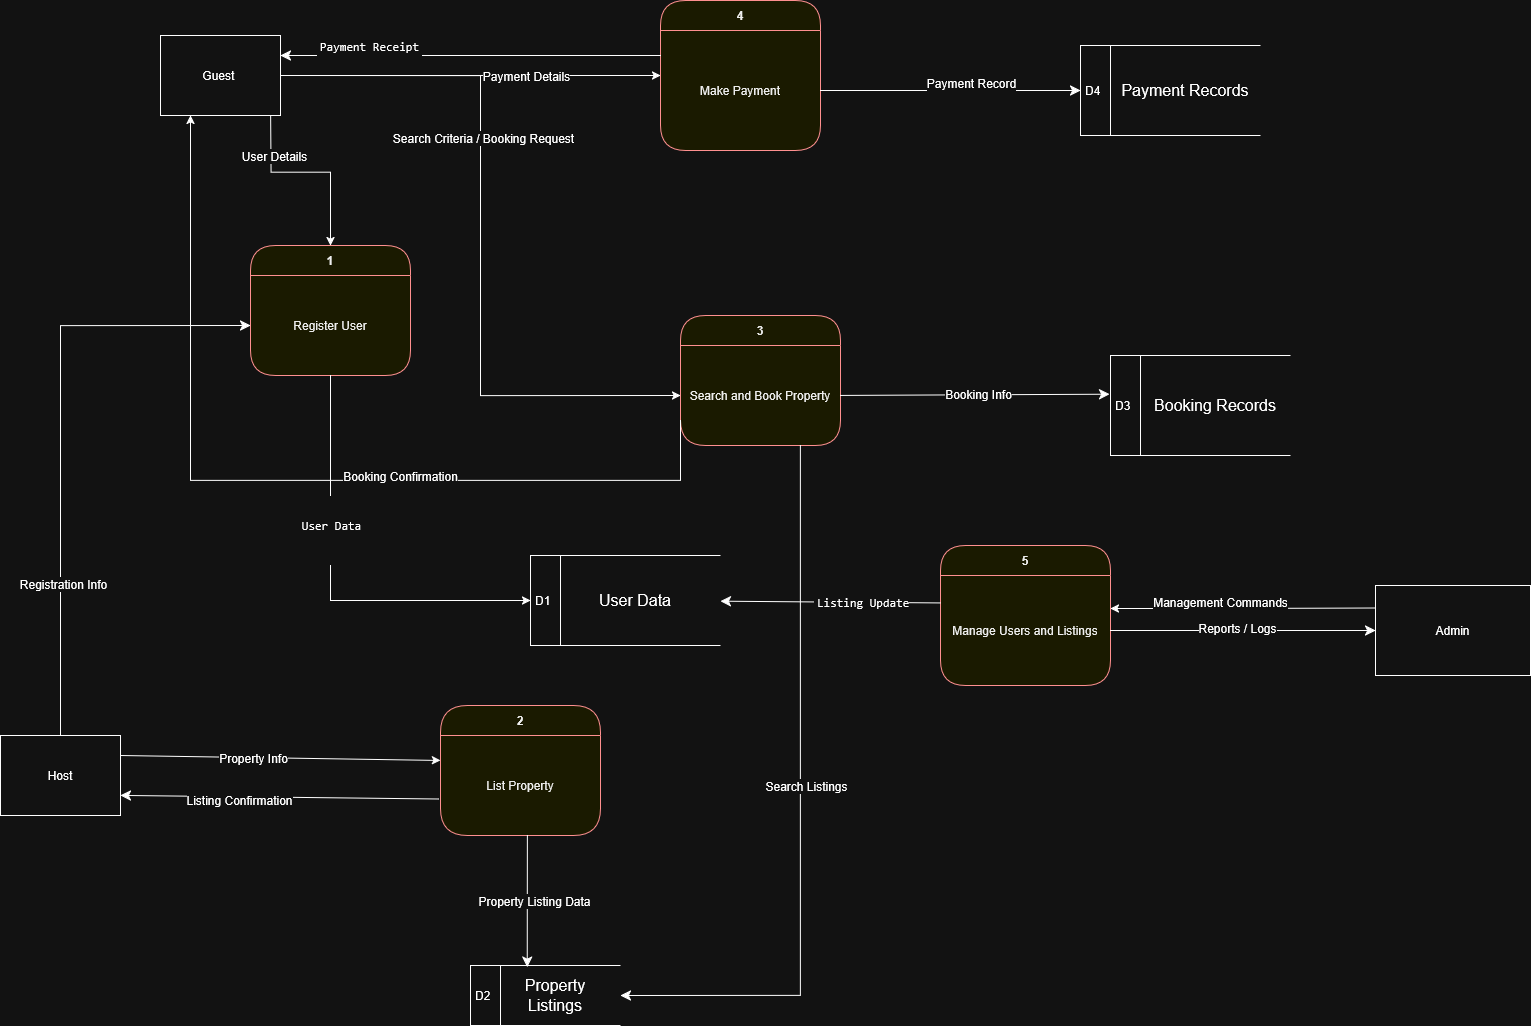

The diagram above was exported from draw.io. Its source (the exported page's mxGraphModel, read from the mxfile embedded in the PNG):
<mxGraphModel dx="2104" dy="937" grid="1" gridSize="10" guides="1" tooltips="1" connect="1" arrows="1" fold="1" page="1" pageScale="1" pageWidth="850" pageHeight="1100" math="0" shadow="0">
  <root>
    <mxCell id="0" />
    <mxCell id="1" parent="0" />
    <mxCell id="FoiRXLPYQxuSOoghyNi1-52" style="edgeStyle=orthogonalEdgeStyle;rounded=0;orthogonalLoop=1;jettySize=auto;html=1;exitX=0.5;exitY=0;exitDx=0;exitDy=0;fontSize=12;startSize=8;endSize=8;entryX=0;entryY=0.5;entryDx=0;entryDy=0;" edge="1" parent="1" source="FoiRXLPYQxuSOoghyNi1-1" target="FoiRXLPYQxuSOoghyNi1-16">
      <mxGeometry relative="1" as="geometry">
        <mxPoint x="-99" y="390" as="targetPoint" />
      </mxGeometry>
    </mxCell>
    <mxCell id="FoiRXLPYQxuSOoghyNi1-53" value="Registration Info" style="edgeLabel;html=1;align=center;verticalAlign=middle;resizable=0;points=[];fontSize=12;" vertex="1" connectable="0" parent="FoiRXLPYQxuSOoghyNi1-52">
      <mxGeometry x="-0.4941" y="-2" relative="1" as="geometry">
        <mxPoint y="-1" as="offset" />
      </mxGeometry>
    </mxCell>
    <mxCell id="FoiRXLPYQxuSOoghyNi1-1" value="Host" style="rounded=0;whiteSpace=wrap;html=1;" vertex="1" parent="1">
      <mxGeometry x="-160" y="770" width="120" height="80" as="geometry" />
    </mxCell>
    <mxCell id="FoiRXLPYQxuSOoghyNi1-42" style="edgeStyle=none;curved=1;rounded=0;orthogonalLoop=1;jettySize=auto;html=1;exitX=0;exitY=0.25;exitDx=0;exitDy=0;fontSize=12;entryX=1;entryY=0.3;entryDx=0;entryDy=0;entryPerimeter=0;" edge="1" parent="1" source="FoiRXLPYQxuSOoghyNi1-2" target="FoiRXLPYQxuSOoghyNi1-19">
      <mxGeometry relative="1" as="geometry">
        <mxPoint x="960" y="643" as="targetPoint" />
        <Array as="points">
          <mxPoint x="1100" y="643" />
        </Array>
      </mxGeometry>
    </mxCell>
    <mxCell id="FoiRXLPYQxuSOoghyNi1-58" value="&#10;Management Commands&#10;&#10;" style="edgeLabel;html=1;align=center;verticalAlign=middle;resizable=0;points=[];fontSize=12;" vertex="1" connectable="0" parent="FoiRXLPYQxuSOoghyNi1-42">
      <mxGeometry x="0.1949" y="1" relative="1" as="geometry">
        <mxPoint x="1" as="offset" />
      </mxGeometry>
    </mxCell>
    <mxCell id="FoiRXLPYQxuSOoghyNi1-2" value="Admin" style="rounded=0;whiteSpace=wrap;html=1;" vertex="1" parent="1">
      <mxGeometry x="1215" y="620" width="155" height="90" as="geometry" />
    </mxCell>
    <mxCell id="FoiRXLPYQxuSOoghyNi1-34" style="edgeStyle=orthogonalEdgeStyle;rounded=0;orthogonalLoop=1;jettySize=auto;html=1;exitX=1;exitY=0.5;exitDx=0;exitDy=0;fontSize=12;entryX=0.5;entryY=0;entryDx=0;entryDy=0;entryPerimeter=0;" edge="1" parent="1" target="FoiRXLPYQxuSOoghyNi1-15">
      <mxGeometry relative="1" as="geometry">
        <mxPoint x="275.1999999999998" y="280" as="targetPoint" />
        <mxPoint x="110" y="132.27" as="sourcePoint" />
      </mxGeometry>
    </mxCell>
    <mxCell id="FoiRXLPYQxuSOoghyNi1-35" value="User Details" style="edgeLabel;html=1;align=center;verticalAlign=middle;resizable=0;points=[];fontSize=12;" vertex="1" connectable="0" parent="FoiRXLPYQxuSOoghyNi1-34">
      <mxGeometry x="-0.4403" y="2" relative="1" as="geometry">
        <mxPoint as="offset" />
      </mxGeometry>
    </mxCell>
    <mxCell id="FoiRXLPYQxuSOoghyNi1-40" style="rounded=0;orthogonalLoop=1;jettySize=auto;html=1;exitX=1;exitY=0.5;exitDx=0;exitDy=0;fontSize=12;entryX=0;entryY=0.5;entryDx=0;entryDy=0;edgeStyle=orthogonalEdgeStyle;" edge="1" parent="1" source="FoiRXLPYQxuSOoghyNi1-3" target="FoiRXLPYQxuSOoghyNi1-9">
      <mxGeometry relative="1" as="geometry">
        <mxPoint x="420" y="430" as="targetPoint" />
      </mxGeometry>
    </mxCell>
    <mxCell id="FoiRXLPYQxuSOoghyNi1-43" value="Search Criteria / Booking Request" style="edgeLabel;html=1;align=center;verticalAlign=middle;resizable=0;points=[];fontSize=12;" vertex="1" connectable="0" parent="FoiRXLPYQxuSOoghyNi1-40">
      <mxGeometry x="-0.2756" y="2" relative="1" as="geometry">
        <mxPoint y="1" as="offset" />
      </mxGeometry>
    </mxCell>
    <mxCell id="FoiRXLPYQxuSOoghyNi1-3" value="Guest&amp;nbsp;" style="rounded=0;whiteSpace=wrap;html=1;" vertex="1" parent="1">
      <mxGeometry y="70" width="120" height="80" as="geometry" />
    </mxCell>
    <mxCell id="FoiRXLPYQxuSOoghyNi1-4" value="2" style="swimlane;fontStyle=1;align=center;verticalAlign=middle;childLayout=stackLayout;horizontal=1;startSize=30;horizontalStack=0;resizeParent=0;resizeLast=1;container=0;fontColor=#000000;collapsible=0;rounded=1;arcSize=30;strokeColor=#ff0000;fillColor=#ffffc0;swimlaneFillColor=#ffffc0;dropTarget=0;" vertex="1" parent="1">
      <mxGeometry x="280" y="740" width="160" height="130" as="geometry" />
    </mxCell>
    <mxCell id="FoiRXLPYQxuSOoghyNi1-5" value="List Property" style="text;html=1;strokeColor=none;fillColor=none;align=center;verticalAlign=middle;spacingLeft=4;spacingRight=4;whiteSpace=wrap;overflow=hidden;rotatable=0;fontColor=#000000;" vertex="1" parent="FoiRXLPYQxuSOoghyNi1-4">
      <mxGeometry y="30" width="160" height="100" as="geometry" />
    </mxCell>
    <mxCell id="FoiRXLPYQxuSOoghyNi1-7" value="Register User" style="text;html=1;strokeColor=none;fillColor=none;align=center;verticalAlign=middle;spacingLeft=4;spacingRight=4;whiteSpace=wrap;overflow=hidden;rotatable=0;fontColor=#000000;" vertex="1" parent="FoiRXLPYQxuSOoghyNi1-4">
      <mxGeometry y="130" width="160" as="geometry" />
    </mxCell>
    <mxCell id="FoiRXLPYQxuSOoghyNi1-8" value="3" style="swimlane;fontStyle=1;align=center;verticalAlign=middle;childLayout=stackLayout;horizontal=1;startSize=30;horizontalStack=0;resizeParent=0;resizeLast=1;container=0;fontColor=#000000;collapsible=0;rounded=1;arcSize=28;strokeColor=#ff0000;fillColor=#ffffc0;swimlaneFillColor=#ffffc0;dropTarget=0;" vertex="1" parent="1">
      <mxGeometry x="520" y="350" width="160" height="130" as="geometry" />
    </mxCell>
    <mxCell id="FoiRXLPYQxuSOoghyNi1-9" value="Search and Book Property" style="text;html=1;strokeColor=none;fillColor=none;align=center;verticalAlign=middle;spacingLeft=4;spacingRight=4;whiteSpace=wrap;overflow=hidden;rotatable=0;fontColor=#000000;" vertex="1" parent="FoiRXLPYQxuSOoghyNi1-8">
      <mxGeometry y="30" width="160" height="100" as="geometry" />
    </mxCell>
    <mxCell id="FoiRXLPYQxuSOoghyNi1-10" value="Register User" style="text;html=1;strokeColor=none;fillColor=none;align=center;verticalAlign=middle;spacingLeft=4;spacingRight=4;whiteSpace=wrap;overflow=hidden;rotatable=0;fontColor=#000000;" vertex="1" parent="FoiRXLPYQxuSOoghyNi1-8">
      <mxGeometry y="130" width="160" as="geometry" />
    </mxCell>
    <mxCell id="FoiRXLPYQxuSOoghyNi1-12" value="4" style="swimlane;fontStyle=1;align=center;verticalAlign=middle;childLayout=stackLayout;horizontal=1;startSize=30;horizontalStack=0;resizeParent=0;resizeLast=1;container=0;fontColor=#000000;collapsible=0;rounded=1;arcSize=28;strokeColor=#ff0000;fillColor=#ffffc0;swimlaneFillColor=#ffffc0;dropTarget=0;" vertex="1" parent="1">
      <mxGeometry x="500" y="35" width="160" height="150" as="geometry" />
    </mxCell>
    <mxCell id="FoiRXLPYQxuSOoghyNi1-13" value="Make Payment" style="text;html=1;strokeColor=none;fillColor=none;align=center;verticalAlign=middle;spacingLeft=4;spacingRight=4;whiteSpace=wrap;overflow=hidden;rotatable=0;fontColor=#000000;" vertex="1" parent="FoiRXLPYQxuSOoghyNi1-12">
      <mxGeometry y="30" width="160" height="120" as="geometry" />
    </mxCell>
    <mxCell id="FoiRXLPYQxuSOoghyNi1-15" value="1" style="swimlane;fontStyle=1;align=center;verticalAlign=middle;childLayout=stackLayout;horizontal=1;startSize=30;horizontalStack=0;resizeParent=0;resizeLast=1;container=0;fontColor=#000000;collapsible=0;rounded=1;arcSize=28;strokeColor=#ff0000;fillColor=#ffffc0;swimlaneFillColor=#ffffc0;dropTarget=0;" vertex="1" parent="1">
      <mxGeometry x="90" y="280" width="160" height="130" as="geometry" />
    </mxCell>
    <mxCell id="FoiRXLPYQxuSOoghyNi1-16" value="Register User" style="text;html=1;strokeColor=none;fillColor=none;align=center;verticalAlign=middle;spacingLeft=4;spacingRight=4;whiteSpace=wrap;overflow=hidden;rotatable=0;fontColor=#000000;" vertex="1" parent="FoiRXLPYQxuSOoghyNi1-15">
      <mxGeometry y="30" width="160" height="100" as="geometry" />
    </mxCell>
    <mxCell id="FoiRXLPYQxuSOoghyNi1-17" value="Register User" style="text;html=1;strokeColor=none;fillColor=none;align=center;verticalAlign=middle;spacingLeft=4;spacingRight=4;whiteSpace=wrap;overflow=hidden;rotatable=0;fontColor=#000000;" vertex="1" parent="FoiRXLPYQxuSOoghyNi1-15">
      <mxGeometry y="130" width="160" as="geometry" />
    </mxCell>
    <mxCell id="FoiRXLPYQxuSOoghyNi1-18" value="5" style="swimlane;fontStyle=1;align=center;verticalAlign=middle;childLayout=stackLayout;horizontal=1;startSize=30;horizontalStack=0;resizeParent=0;resizeLast=1;container=0;fontColor=#000000;collapsible=0;rounded=1;arcSize=28;strokeColor=#ff0000;fillColor=#ffffc0;swimlaneFillColor=#ffffc0;dropTarget=0;" vertex="1" parent="1">
      <mxGeometry x="780" y="580" width="170" height="140" as="geometry" />
    </mxCell>
    <mxCell id="FoiRXLPYQxuSOoghyNi1-19" value="Manage Users and Listings" style="text;html=1;strokeColor=none;fillColor=none;align=center;verticalAlign=middle;spacingLeft=4;spacingRight=4;whiteSpace=wrap;overflow=hidden;rotatable=0;fontColor=#000000;" vertex="1" parent="FoiRXLPYQxuSOoghyNi1-18">
      <mxGeometry y="30" width="170" height="110" as="geometry" />
    </mxCell>
    <mxCell id="FoiRXLPYQxuSOoghyNi1-26" value="D4" style="html=1;dashed=0;whiteSpace=wrap;shape=mxgraph.dfd.dataStoreID;align=left;spacingLeft=3;points=[[0,0],[0.5,0],[1,0],[0,0.5],[1,0.5],[0,1],[0.5,1],[1,1]];" vertex="1" parent="1">
      <mxGeometry x="920" y="80" width="180" height="90" as="geometry" />
    </mxCell>
    <mxCell id="FoiRXLPYQxuSOoghyNi1-27" value="D2" style="html=1;dashed=0;whiteSpace=wrap;shape=mxgraph.dfd.dataStoreID;align=left;spacingLeft=3;points=[[0,0],[0.5,0],[1,0],[0,0.5],[1,0.5],[0,1],[0.5,1],[1,1]];" vertex="1" parent="1">
      <mxGeometry x="310" y="1000" width="150" height="60" as="geometry" />
    </mxCell>
    <mxCell id="FoiRXLPYQxuSOoghyNi1-28" value="D3" style="html=1;dashed=0;whiteSpace=wrap;shape=mxgraph.dfd.dataStoreID;align=left;spacingLeft=3;points=[[0,0],[0.5,0],[1,0],[0,0.5],[1,0.5],[0,1],[0.5,1],[1,1]];" vertex="1" parent="1">
      <mxGeometry x="950" y="390" width="180" height="100" as="geometry" />
    </mxCell>
    <mxCell id="FoiRXLPYQxuSOoghyNi1-29" value="D1" style="html=1;dashed=0;whiteSpace=wrap;shape=mxgraph.dfd.dataStoreID;align=left;spacingLeft=3;points=[[0,0],[0.5,0],[1,0],[0,0.5],[1,0.5],[0,1],[0.5,1],[1,1]];" vertex="1" parent="1">
      <mxGeometry x="370" y="590" width="190" height="90" as="geometry" />
    </mxCell>
    <mxCell id="FoiRXLPYQxuSOoghyNi1-32" value="User Data" style="text;strokeColor=none;align=center;fillColor=none;html=1;verticalAlign=middle;whiteSpace=wrap;rounded=0;fontSize=16;" vertex="1" parent="1">
      <mxGeometry x="425" y="610" width="100" height="50" as="geometry" />
    </mxCell>
    <mxCell id="FoiRXLPYQxuSOoghyNi1-39" style="edgeStyle=none;curved=1;rounded=0;orthogonalLoop=1;jettySize=auto;html=1;exitX=1;exitY=0.5;exitDx=0;exitDy=0;fontSize=12;" edge="1" parent="1" source="FoiRXLPYQxuSOoghyNi1-3">
      <mxGeometry relative="1" as="geometry">
        <mxPoint x="120" y="99.62" as="sourcePoint" />
        <mxPoint x="500" y="110" as="targetPoint" />
      </mxGeometry>
    </mxCell>
    <mxCell id="FoiRXLPYQxuSOoghyNi1-44" value="Payment Details" style="edgeLabel;html=1;align=center;verticalAlign=middle;resizable=0;points=[];fontSize=12;" vertex="1" connectable="0" parent="FoiRXLPYQxuSOoghyNi1-39">
      <mxGeometry x="0.2941" relative="1" as="geometry">
        <mxPoint x="-1" as="offset" />
      </mxGeometry>
    </mxCell>
    <mxCell id="FoiRXLPYQxuSOoghyNi1-41" style="edgeStyle=none;curved=1;rounded=0;orthogonalLoop=1;jettySize=auto;html=1;fontSize=12;exitX=1;exitY=0.25;exitDx=0;exitDy=0;entryX=0;entryY=0.25;entryDx=0;entryDy=0;" edge="1" parent="1" source="FoiRXLPYQxuSOoghyNi1-1" target="FoiRXLPYQxuSOoghyNi1-5">
      <mxGeometry relative="1" as="geometry">
        <mxPoint x="-30" y="800" as="sourcePoint" />
        <mxPoint x="277" y="800" as="targetPoint" />
      </mxGeometry>
    </mxCell>
    <mxCell id="FoiRXLPYQxuSOoghyNi1-54" value="Property Info" style="edgeLabel;html=1;align=center;verticalAlign=middle;resizable=0;points=[];fontSize=12;" vertex="1" connectable="0" parent="FoiRXLPYQxuSOoghyNi1-41">
      <mxGeometry x="-0.1712" y="-6" relative="1" as="geometry">
        <mxPoint y="-6" as="offset" />
      </mxGeometry>
    </mxCell>
    <mxCell id="FoiRXLPYQxuSOoghyNi1-45" style="edgeStyle=none;curved=1;rounded=0;orthogonalLoop=1;jettySize=auto;html=1;entryX=1;entryY=0.25;entryDx=0;entryDy=0;fontSize=12;startSize=8;endSize=8;" edge="1" parent="1" target="FoiRXLPYQxuSOoghyNi1-3">
      <mxGeometry relative="1" as="geometry">
        <mxPoint x="500" y="90" as="sourcePoint" />
      </mxGeometry>
    </mxCell>
    <mxCell id="FoiRXLPYQxuSOoghyNi1-48" value="&lt;table&gt;&lt;tbody&gt;&lt;tr&gt;&lt;td data-col-size=&quot;sm&quot; data-end=&quot;747&quot; data-start=&quot;720&quot;&gt;&lt;br&gt;&lt;/td&gt;&lt;/tr&gt;&lt;/tbody&gt;&lt;/table&gt;&lt;table&gt;&lt;tbody&gt;&lt;tr&gt;&lt;td data-end=&quot;783&quot; data-start=&quot;747&quot; data-col-size=&quot;sm&quot;&gt;&lt;code data-end=&quot;766&quot; data-start=&quot;749&quot;&gt;Payment Receipt&lt;/code&gt;&lt;/td&gt;&lt;/tr&gt;&lt;/tbody&gt;&lt;/table&gt;" style="edgeLabel;html=1;align=center;verticalAlign=middle;resizable=0;points=[];fontSize=12;" vertex="1" connectable="0" parent="FoiRXLPYQxuSOoghyNi1-45">
      <mxGeometry x="0.6785" y="-1" relative="1" as="geometry">
        <mxPoint x="28" y="-19" as="offset" />
      </mxGeometry>
    </mxCell>
    <mxCell id="FoiRXLPYQxuSOoghyNi1-49" style="edgeStyle=orthogonalEdgeStyle;rounded=0;orthogonalLoop=1;jettySize=auto;html=1;exitX=0;exitY=0.75;exitDx=0;exitDy=0;fontSize=12;entryX=0.25;entryY=1;entryDx=0;entryDy=0;" edge="1" parent="1" source="FoiRXLPYQxuSOoghyNi1-9" target="FoiRXLPYQxuSOoghyNi1-3">
      <mxGeometry relative="1" as="geometry">
        <mxPoint x="270" y="140" as="targetPoint" />
        <Array as="points">
          <mxPoint x="30" y="515" />
        </Array>
      </mxGeometry>
    </mxCell>
    <mxCell id="FoiRXLPYQxuSOoghyNi1-50" value="Booking Confirmation" style="edgeLabel;html=1;align=center;verticalAlign=middle;resizable=0;points=[];fontSize=12;" vertex="1" connectable="0" parent="FoiRXLPYQxuSOoghyNi1-49">
      <mxGeometry x="-0.2518" y="7" relative="1" as="geometry">
        <mxPoint x="1" y="-12" as="offset" />
      </mxGeometry>
    </mxCell>
    <mxCell id="FoiRXLPYQxuSOoghyNi1-56" style="edgeStyle=none;curved=1;rounded=0;orthogonalLoop=1;jettySize=auto;html=1;exitX=-0.011;exitY=0.636;exitDx=0;exitDy=0;entryX=1;entryY=0.75;entryDx=0;entryDy=0;fontSize=12;startSize=8;endSize=8;exitPerimeter=0;" edge="1" parent="1" source="FoiRXLPYQxuSOoghyNi1-5" target="FoiRXLPYQxuSOoghyNi1-1">
      <mxGeometry relative="1" as="geometry" />
    </mxCell>
    <mxCell id="FoiRXLPYQxuSOoghyNi1-57" value="Listing Confirmation" style="edgeLabel;html=1;align=center;verticalAlign=middle;resizable=0;points=[];fontSize=12;" vertex="1" connectable="0" parent="FoiRXLPYQxuSOoghyNi1-56">
      <mxGeometry x="0.2503" y="2" relative="1" as="geometry">
        <mxPoint x="-1" as="offset" />
      </mxGeometry>
    </mxCell>
    <mxCell id="FoiRXLPYQxuSOoghyNi1-60" style="edgeStyle=none;curved=1;rounded=0;orthogonalLoop=1;jettySize=auto;html=1;exitX=1;exitY=0.5;exitDx=0;exitDy=0;entryX=0;entryY=0.5;entryDx=0;entryDy=0;fontSize=12;startSize=8;endSize=8;" edge="1" parent="1" source="FoiRXLPYQxuSOoghyNi1-19" target="FoiRXLPYQxuSOoghyNi1-2">
      <mxGeometry relative="1" as="geometry" />
    </mxCell>
    <mxCell id="FoiRXLPYQxuSOoghyNi1-61" value="Reports / Logs" style="edgeLabel;html=1;align=center;verticalAlign=middle;resizable=0;points=[];fontSize=12;" vertex="1" connectable="0" parent="FoiRXLPYQxuSOoghyNi1-60">
      <mxGeometry x="0.0068" y="3" relative="1" as="geometry">
        <mxPoint x="-9" as="offset" />
      </mxGeometry>
    </mxCell>
    <mxCell id="FoiRXLPYQxuSOoghyNi1-62" style="edgeStyle=orthogonalEdgeStyle;rounded=0;orthogonalLoop=1;jettySize=auto;html=1;exitX=0.5;exitY=1;exitDx=0;exitDy=0;fontSize=12;entryX=0;entryY=0.5;entryDx=0;entryDy=0;" edge="1" parent="1" source="FoiRXLPYQxuSOoghyNi1-16" target="FoiRXLPYQxuSOoghyNi1-29">
      <mxGeometry relative="1" as="geometry">
        <mxPoint x="180" y="670" as="targetPoint" />
      </mxGeometry>
    </mxCell>
    <mxCell id="FoiRXLPYQxuSOoghyNi1-63" value="&#10;&lt;table&gt;&lt;tbody&gt;&lt;tr&gt;&lt;td data-col-size=&quot;sm&quot; data-end=&quot;1603&quot; data-start=&quot;1572&quot;&gt;&lt;/td&gt;&lt;/tr&gt;&lt;/tbody&gt;&lt;/table&gt;&lt;table&gt;&lt;tbody&gt;&lt;tr&gt;&lt;td data-end=&quot;1634&quot; data-start=&quot;1603&quot; data-col-size=&quot;sm&quot;&gt;&lt;code data-end=&quot;1616&quot; data-start=&quot;1605&quot;&gt;User Data&lt;/code&gt;&lt;/td&gt;&lt;/tr&gt;&lt;/tbody&gt;&lt;/table&gt;&#10;&#10;" style="edgeLabel;html=1;align=center;verticalAlign=middle;resizable=0;points=[];fontSize=12;" vertex="1" connectable="0" parent="FoiRXLPYQxuSOoghyNi1-62">
      <mxGeometry x="-0.2791" relative="1" as="geometry">
        <mxPoint y="-1" as="offset" />
      </mxGeometry>
    </mxCell>
    <mxCell id="FoiRXLPYQxuSOoghyNi1-66" style="edgeStyle=none;curved=1;rounded=0;orthogonalLoop=1;jettySize=auto;html=1;entryX=0.379;entryY=0.029;entryDx=0;entryDy=0;entryPerimeter=0;fontSize=12;startSize=8;endSize=8;" edge="1" parent="1" target="FoiRXLPYQxuSOoghyNi1-27">
      <mxGeometry relative="1" as="geometry">
        <mxPoint x="367" y="870" as="sourcePoint" />
      </mxGeometry>
    </mxCell>
    <mxCell id="FoiRXLPYQxuSOoghyNi1-67" value="Property Listing Data" style="edgeLabel;html=1;align=center;verticalAlign=middle;resizable=0;points=[];fontSize=12;" vertex="1" connectable="0" parent="FoiRXLPYQxuSOoghyNi1-66">
      <mxGeometry x="-0.0228" y="6" relative="1" as="geometry">
        <mxPoint y="-1" as="offset" />
      </mxGeometry>
    </mxCell>
    <mxCell id="FoiRXLPYQxuSOoghyNi1-69" style="edgeStyle=orthogonalEdgeStyle;rounded=0;orthogonalLoop=1;jettySize=auto;html=1;exitX=0.75;exitY=1;exitDx=0;exitDy=0;fontSize=12;startSize=8;endSize=8;entryX=1;entryY=0.5;entryDx=0;entryDy=0;" edge="1" parent="1" source="FoiRXLPYQxuSOoghyNi1-9" target="FoiRXLPYQxuSOoghyNi1-27">
      <mxGeometry relative="1" as="geometry">
        <mxPoint x="639.272727272727" y="1024.5454545454545" as="targetPoint" />
      </mxGeometry>
    </mxCell>
    <mxCell id="FoiRXLPYQxuSOoghyNi1-70" value="Search Listings" style="edgeLabel;html=1;align=center;verticalAlign=middle;resizable=0;points=[];fontSize=12;" vertex="1" connectable="0" parent="FoiRXLPYQxuSOoghyNi1-69">
      <mxGeometry x="-0.0675" y="5" relative="1" as="geometry">
        <mxPoint as="offset" />
      </mxGeometry>
    </mxCell>
    <mxCell id="FoiRXLPYQxuSOoghyNi1-74" style="edgeStyle=none;curved=1;rounded=0;orthogonalLoop=1;jettySize=auto;html=1;exitX=1;exitY=0.5;exitDx=0;exitDy=0;entryX=-0.005;entryY=0.388;entryDx=0;entryDy=0;entryPerimeter=0;fontSize=12;startSize=8;endSize=8;" edge="1" parent="1" source="FoiRXLPYQxuSOoghyNi1-9" target="FoiRXLPYQxuSOoghyNi1-28">
      <mxGeometry relative="1" as="geometry" />
    </mxCell>
    <mxCell id="FoiRXLPYQxuSOoghyNi1-75" value="Booking Info" style="edgeLabel;html=1;align=center;verticalAlign=middle;resizable=0;points=[];fontSize=12;" vertex="1" connectable="0" parent="FoiRXLPYQxuSOoghyNi1-74">
      <mxGeometry x="0.0182" y="2" relative="1" as="geometry">
        <mxPoint x="-1" as="offset" />
      </mxGeometry>
    </mxCell>
    <mxCell id="FoiRXLPYQxuSOoghyNi1-77" style="edgeStyle=none;curved=1;rounded=0;orthogonalLoop=1;jettySize=auto;html=1;exitX=1;exitY=0.5;exitDx=0;exitDy=0;entryX=0;entryY=0.5;entryDx=0;entryDy=0;fontSize=12;startSize=8;endSize=8;" edge="1" parent="1" source="FoiRXLPYQxuSOoghyNi1-13" target="FoiRXLPYQxuSOoghyNi1-26">
      <mxGeometry relative="1" as="geometry" />
    </mxCell>
    <mxCell id="FoiRXLPYQxuSOoghyNi1-79" value="&#10;Payment Record&#10;&#10;" style="edgeLabel;html=1;align=center;verticalAlign=middle;resizable=0;points=[];fontSize=12;" vertex="1" connectable="0" parent="FoiRXLPYQxuSOoghyNi1-77">
      <mxGeometry x="-0.0825" y="8" relative="1" as="geometry">
        <mxPoint x="30" y="8" as="offset" />
      </mxGeometry>
    </mxCell>
    <mxCell id="FoiRXLPYQxuSOoghyNi1-80" style="edgeStyle=none;curved=1;rounded=0;orthogonalLoop=1;jettySize=auto;html=1;exitX=0;exitY=0.25;exitDx=0;exitDy=0;fontSize=12;startSize=8;endSize=8;" edge="1" parent="1" source="FoiRXLPYQxuSOoghyNi1-19" target="FoiRXLPYQxuSOoghyNi1-29">
      <mxGeometry relative="1" as="geometry" />
    </mxCell>
    <mxCell id="FoiRXLPYQxuSOoghyNi1-82" value="&amp;nbsp;&lt;code data-end=&quot;1953&quot; data-start=&quot;1937&quot;&gt;Listing Update&lt;/code&gt;" style="edgeLabel;html=1;align=center;verticalAlign=middle;resizable=0;points=[];fontSize=12;" vertex="1" connectable="0" parent="FoiRXLPYQxuSOoghyNi1-80">
      <mxGeometry x="0.139" y="4" relative="1" as="geometry">
        <mxPoint x="45" y="-5" as="offset" />
      </mxGeometry>
    </mxCell>
    <mxCell id="FoiRXLPYQxuSOoghyNi1-83" value="Property Listings" style="text;strokeColor=none;align=center;fillColor=none;html=1;verticalAlign=middle;whiteSpace=wrap;rounded=0;fontSize=16;" vertex="1" parent="1">
      <mxGeometry x="350" y="1000" width="90" height="60" as="geometry" />
    </mxCell>
    <mxCell id="FoiRXLPYQxuSOoghyNi1-84" value="Booking Records" style="text;strokeColor=none;align=center;fillColor=none;html=1;verticalAlign=middle;whiteSpace=wrap;rounded=0;fontSize=16;" vertex="1" parent="1">
      <mxGeometry x="980" y="390" width="150" height="100" as="geometry" />
    </mxCell>
    <mxCell id="FoiRXLPYQxuSOoghyNi1-85" value="Payment Records" style="text;strokeColor=none;align=center;fillColor=none;html=1;verticalAlign=middle;whiteSpace=wrap;rounded=0;fontSize=16;" vertex="1" parent="1">
      <mxGeometry x="950" y="80" width="150" height="90" as="geometry" />
    </mxCell>
  </root>
</mxGraphModel>